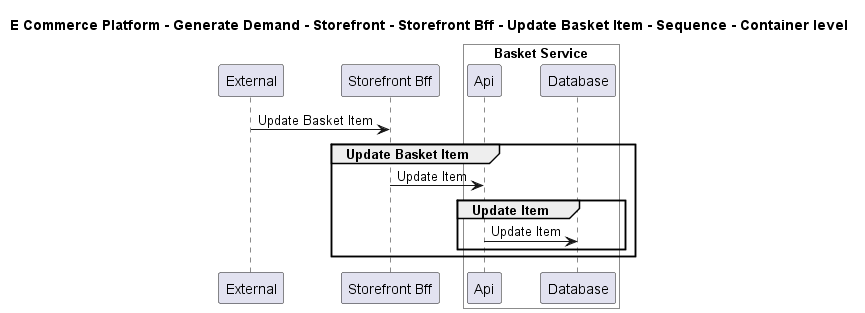

The diagram above was rendered by PlantUML. Its source (embedded in the PNG):
@startuml

title E Commerce Platform - Generate Demand - Storefront - Storefront Bff - Update Basket Item - Sequence - Container level

participant "External" as C4InterFlow.SoftwareSystems.ExternalSystem
participant "Storefront Bff" as ECommercePlatform.GenerateDemand.Storefront.SoftwareSystems.StorefrontBff

box "Basket Service" #White
    participant "Api" as ECommercePlatform.GenerateDemand.Basket.SoftwareSystems.BasketService.Containers.Api
    participant "Database" as ECommercePlatform.GenerateDemand.Basket.SoftwareSystems.BasketService.Containers.Database
end box


C4InterFlow.SoftwareSystems.ExternalSystem -> ECommercePlatform.GenerateDemand.Storefront.SoftwareSystems.StorefrontBff : Update Basket Item
group Update Basket Item
ECommercePlatform.GenerateDemand.Storefront.SoftwareSystems.StorefrontBff -> ECommercePlatform.GenerateDemand.Basket.SoftwareSystems.BasketService.Containers.Api : Update Item
group Update Item
ECommercePlatform.GenerateDemand.Basket.SoftwareSystems.BasketService.Containers.Api -> ECommercePlatform.GenerateDemand.Basket.SoftwareSystems.BasketService.Containers.Database : Update Item
end
end


@enduml